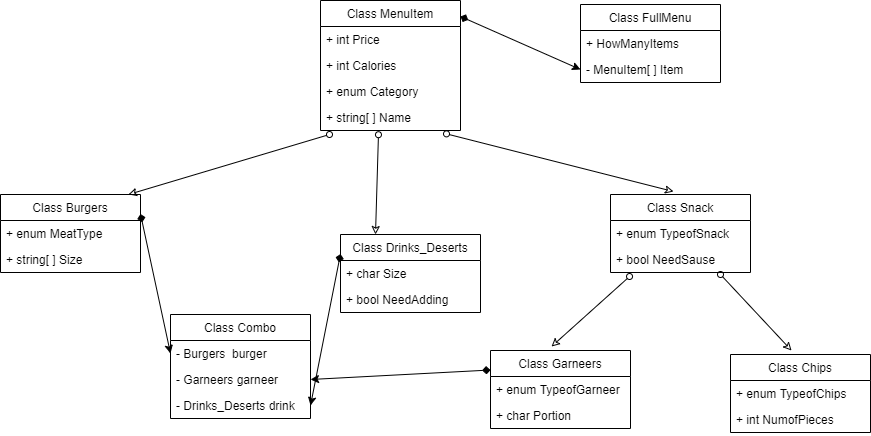

The diagram above was exported from draw.io. Its source (the exported page's mxGraphModel, read from the mxfile embedded in the PNG):
<mxGraphModel dx="902" dy="581" grid="1" gridSize="10" guides="1" tooltips="1" connect="1" arrows="1" fold="1" page="1" pageScale="1" pageWidth="1169" pageHeight="1654" math="0" shadow="0">
  <root>
    <mxCell id="WIyWlLk6GJQsqaUBKTNV-0" />
    <mxCell id="WIyWlLk6GJQsqaUBKTNV-1" parent="WIyWlLk6GJQsqaUBKTNV-0" />
    <mxCell id="RYmMhZPzfbyLAm1gfDL7-0" value="Class MenuItem" style="swimlane;fontStyle=0;childLayout=stackLayout;horizontal=1;startSize=26;fillColor=none;horizontalStack=0;resizeParent=1;resizeParentMax=0;resizeLast=0;collapsible=1;marginBottom=0;" vertex="1" parent="WIyWlLk6GJQsqaUBKTNV-1">
      <mxGeometry x="330" y="46" width="140" height="130" as="geometry">
        <mxRectangle x="160" y="50" width="50" height="26" as="alternateBounds" />
      </mxGeometry>
    </mxCell>
    <mxCell id="RYmMhZPzfbyLAm1gfDL7-1" value="+ int Price" style="text;strokeColor=none;fillColor=none;align=left;verticalAlign=top;spacingLeft=4;spacingRight=4;overflow=hidden;rotatable=0;points=[[0,0.5],[1,0.5]];portConstraint=eastwest;" vertex="1" parent="RYmMhZPzfbyLAm1gfDL7-0">
      <mxGeometry y="26" width="140" height="26" as="geometry" />
    </mxCell>
    <mxCell id="RYmMhZPzfbyLAm1gfDL7-2" value="+ int Calories" style="text;strokeColor=none;fillColor=none;align=left;verticalAlign=top;spacingLeft=4;spacingRight=4;overflow=hidden;rotatable=0;points=[[0,0.5],[1,0.5]];portConstraint=eastwest;" vertex="1" parent="RYmMhZPzfbyLAm1gfDL7-0">
      <mxGeometry y="52" width="140" height="26" as="geometry" />
    </mxCell>
    <mxCell id="RYmMhZPzfbyLAm1gfDL7-3" value="+ enum Category" style="text;strokeColor=none;fillColor=none;align=left;verticalAlign=top;spacingLeft=4;spacingRight=4;overflow=hidden;rotatable=0;points=[[0,0.5],[1,0.5]];portConstraint=eastwest;" vertex="1" parent="RYmMhZPzfbyLAm1gfDL7-0">
      <mxGeometry y="78" width="140" height="52" as="geometry" />
    </mxCell>
    <mxCell id="RYmMhZPzfbyLAm1gfDL7-4" value="Class FullMenu" style="swimlane;fontStyle=0;childLayout=stackLayout;horizontal=1;startSize=26;fillColor=none;horizontalStack=0;resizeParent=1;resizeParentMax=0;resizeLast=0;collapsible=1;marginBottom=0;" vertex="1" parent="WIyWlLk6GJQsqaUBKTNV-1">
      <mxGeometry x="590" y="50" width="140" height="78" as="geometry" />
    </mxCell>
    <mxCell id="RYmMhZPzfbyLAm1gfDL7-5" value="+ HowManyItems" style="text;strokeColor=none;fillColor=none;align=left;verticalAlign=top;spacingLeft=4;spacingRight=4;overflow=hidden;rotatable=0;points=[[0,0.5],[1,0.5]];portConstraint=eastwest;" vertex="1" parent="RYmMhZPzfbyLAm1gfDL7-4">
      <mxGeometry y="26" width="140" height="26" as="geometry" />
    </mxCell>
    <mxCell id="RYmMhZPzfbyLAm1gfDL7-6" value="- MenuItem[ ] Item" style="text;strokeColor=none;fillColor=none;align=left;verticalAlign=top;spacingLeft=4;spacingRight=4;overflow=hidden;rotatable=0;points=[[0,0.5],[1,0.5]];portConstraint=eastwest;" vertex="1" parent="RYmMhZPzfbyLAm1gfDL7-4">
      <mxGeometry y="52" width="140" height="26" as="geometry" />
    </mxCell>
    <mxCell id="RYmMhZPzfbyLAm1gfDL7-8" value="" style="endArrow=classic;html=1;entryX=0;entryY=0.5;entryDx=0;entryDy=0;startArrow=diamond;startFill=1;" edge="1" parent="WIyWlLk6GJQsqaUBKTNV-1" target="RYmMhZPzfbyLAm1gfDL7-6">
      <mxGeometry width="50" height="50" relative="1" as="geometry">
        <mxPoint x="470" y="62" as="sourcePoint" />
        <mxPoint x="520" y="100" as="targetPoint" />
      </mxGeometry>
    </mxCell>
    <mxCell id="RYmMhZPzfbyLAm1gfDL7-9" value="Class Burgers" style="swimlane;fontStyle=0;childLayout=stackLayout;horizontal=1;startSize=26;fillColor=none;horizontalStack=0;resizeParent=1;resizeParentMax=0;resizeLast=0;collapsible=1;marginBottom=0;" vertex="1" parent="WIyWlLk6GJQsqaUBKTNV-1">
      <mxGeometry x="10" y="240" width="140" height="78" as="geometry" />
    </mxCell>
    <mxCell id="RYmMhZPzfbyLAm1gfDL7-10" value="+ enum MeatType" style="text;strokeColor=none;fillColor=none;align=left;verticalAlign=top;spacingLeft=4;spacingRight=4;overflow=hidden;rotatable=0;points=[[0,0.5],[1,0.5]];portConstraint=eastwest;" vertex="1" parent="RYmMhZPzfbyLAm1gfDL7-9">
      <mxGeometry y="26" width="140" height="26" as="geometry" />
    </mxCell>
    <mxCell id="RYmMhZPzfbyLAm1gfDL7-11" value="+ string[ ] Size" style="text;strokeColor=none;fillColor=none;align=left;verticalAlign=top;spacingLeft=4;spacingRight=4;overflow=hidden;rotatable=0;points=[[0,0.5],[1,0.5]];portConstraint=eastwest;" vertex="1" parent="RYmMhZPzfbyLAm1gfDL7-9">
      <mxGeometry y="52" width="140" height="26" as="geometry" />
    </mxCell>
    <mxCell id="RYmMhZPzfbyLAm1gfDL7-13" value="Class Snack" style="swimlane;fontStyle=0;childLayout=stackLayout;horizontal=1;startSize=26;fillColor=none;horizontalStack=0;resizeParent=1;resizeParentMax=0;resizeLast=0;collapsible=1;marginBottom=0;" vertex="1" parent="WIyWlLk6GJQsqaUBKTNV-1">
      <mxGeometry x="620" y="240" width="140" height="78" as="geometry" />
    </mxCell>
    <mxCell id="RYmMhZPzfbyLAm1gfDL7-14" value="+ enum TypeofSnack" style="text;strokeColor=none;fillColor=none;align=left;verticalAlign=top;spacingLeft=4;spacingRight=4;overflow=hidden;rotatable=0;points=[[0,0.5],[1,0.5]];portConstraint=eastwest;" vertex="1" parent="RYmMhZPzfbyLAm1gfDL7-13">
      <mxGeometry y="26" width="140" height="26" as="geometry" />
    </mxCell>
    <mxCell id="RYmMhZPzfbyLAm1gfDL7-15" value="+ bool NeedSause" style="text;strokeColor=none;fillColor=none;align=left;verticalAlign=top;spacingLeft=4;spacingRight=4;overflow=hidden;rotatable=0;points=[[0,0.5],[1,0.5]];portConstraint=eastwest;" vertex="1" parent="RYmMhZPzfbyLAm1gfDL7-13">
      <mxGeometry y="52" width="140" height="26" as="geometry" />
    </mxCell>
    <mxCell id="RYmMhZPzfbyLAm1gfDL7-17" value="Class Drinks_Deserts" style="swimlane;fontStyle=0;childLayout=stackLayout;horizontal=1;startSize=26;fillColor=none;horizontalStack=0;resizeParent=1;resizeParentMax=0;resizeLast=0;collapsible=1;marginBottom=0;" vertex="1" parent="WIyWlLk6GJQsqaUBKTNV-1">
      <mxGeometry x="350" y="280" width="140" height="78" as="geometry" />
    </mxCell>
    <mxCell id="RYmMhZPzfbyLAm1gfDL7-18" value="+ char Size" style="text;strokeColor=none;fillColor=none;align=left;verticalAlign=top;spacingLeft=4;spacingRight=4;overflow=hidden;rotatable=0;points=[[0,0.5],[1,0.5]];portConstraint=eastwest;" vertex="1" parent="RYmMhZPzfbyLAm1gfDL7-17">
      <mxGeometry y="26" width="140" height="26" as="geometry" />
    </mxCell>
    <mxCell id="RYmMhZPzfbyLAm1gfDL7-20" value="+ bool NeedAdding" style="text;strokeColor=none;fillColor=none;align=left;verticalAlign=top;spacingLeft=4;spacingRight=4;overflow=hidden;rotatable=0;points=[[0,0.5],[1,0.5]];portConstraint=eastwest;" vertex="1" parent="RYmMhZPzfbyLAm1gfDL7-17">
      <mxGeometry y="52" width="140" height="26" as="geometry" />
    </mxCell>
    <mxCell id="RYmMhZPzfbyLAm1gfDL7-21" value="Class Combo" style="swimlane;fontStyle=0;childLayout=stackLayout;horizontal=1;startSize=26;fillColor=none;horizontalStack=0;resizeParent=1;resizeParentMax=0;resizeLast=0;collapsible=1;marginBottom=0;" vertex="1" parent="WIyWlLk6GJQsqaUBKTNV-1">
      <mxGeometry x="180" y="360" width="140" height="104" as="geometry" />
    </mxCell>
    <mxCell id="RYmMhZPzfbyLAm1gfDL7-22" value="- Burgers  burger" style="text;strokeColor=none;fillColor=none;align=left;verticalAlign=top;spacingLeft=4;spacingRight=4;overflow=hidden;rotatable=0;points=[[0,0.5],[1,0.5]];portConstraint=eastwest;" vertex="1" parent="RYmMhZPzfbyLAm1gfDL7-21">
      <mxGeometry y="26" width="140" height="26" as="geometry" />
    </mxCell>
    <mxCell id="RYmMhZPzfbyLAm1gfDL7-23" value="- Garneers garneer" style="text;strokeColor=none;fillColor=none;align=left;verticalAlign=top;spacingLeft=4;spacingRight=4;overflow=hidden;rotatable=0;points=[[0,0.5],[1,0.5]];portConstraint=eastwest;" vertex="1" parent="RYmMhZPzfbyLAm1gfDL7-21">
      <mxGeometry y="52" width="140" height="26" as="geometry" />
    </mxCell>
    <mxCell id="RYmMhZPzfbyLAm1gfDL7-24" value="- Drinks_Deserts drink" style="text;strokeColor=none;fillColor=none;align=left;verticalAlign=top;spacingLeft=4;spacingRight=4;overflow=hidden;rotatable=0;points=[[0,0.5],[1,0.5]];portConstraint=eastwest;" vertex="1" parent="RYmMhZPzfbyLAm1gfDL7-21">
      <mxGeometry y="78" width="140" height="26" as="geometry" />
    </mxCell>
    <mxCell id="RYmMhZPzfbyLAm1gfDL7-32" value="+ string[ ] Name" style="text;strokeColor=none;fillColor=none;align=left;verticalAlign=top;spacingLeft=4;spacingRight=4;overflow=hidden;rotatable=0;points=[[0,0.5],[1,0.5]];portConstraint=eastwest;" vertex="1" parent="WIyWlLk6GJQsqaUBKTNV-1">
      <mxGeometry x="330" y="150" width="140" height="30" as="geometry" />
    </mxCell>
    <mxCell id="RYmMhZPzfbyLAm1gfDL7-33" value="Class Garneers" style="swimlane;fontStyle=0;childLayout=stackLayout;horizontal=1;startSize=26;fillColor=none;horizontalStack=0;resizeParent=1;resizeParentMax=0;resizeLast=0;collapsible=1;marginBottom=0;" vertex="1" parent="WIyWlLk6GJQsqaUBKTNV-1">
      <mxGeometry x="500" y="396" width="140" height="78" as="geometry" />
    </mxCell>
    <mxCell id="RYmMhZPzfbyLAm1gfDL7-34" value="+ enum TypeofGarneer" style="text;strokeColor=none;fillColor=none;align=left;verticalAlign=top;spacingLeft=4;spacingRight=4;overflow=hidden;rotatable=0;points=[[0,0.5],[1,0.5]];portConstraint=eastwest;" vertex="1" parent="RYmMhZPzfbyLAm1gfDL7-33">
      <mxGeometry y="26" width="140" height="26" as="geometry" />
    </mxCell>
    <mxCell id="RYmMhZPzfbyLAm1gfDL7-35" value="+ char Portion" style="text;strokeColor=none;fillColor=none;align=left;verticalAlign=top;spacingLeft=4;spacingRight=4;overflow=hidden;rotatable=0;points=[[0,0.5],[1,0.5]];portConstraint=eastwest;" vertex="1" parent="RYmMhZPzfbyLAm1gfDL7-33">
      <mxGeometry y="52" width="140" height="26" as="geometry" />
    </mxCell>
    <mxCell id="RYmMhZPzfbyLAm1gfDL7-37" value="Class Chips" style="swimlane;fontStyle=0;childLayout=stackLayout;horizontal=1;startSize=26;fillColor=none;horizontalStack=0;resizeParent=1;resizeParentMax=0;resizeLast=0;collapsible=1;marginBottom=0;" vertex="1" parent="WIyWlLk6GJQsqaUBKTNV-1">
      <mxGeometry x="740" y="400" width="140" height="78" as="geometry" />
    </mxCell>
    <mxCell id="RYmMhZPzfbyLAm1gfDL7-38" value="+ enum TypeofChips" style="text;strokeColor=none;fillColor=none;align=left;verticalAlign=top;spacingLeft=4;spacingRight=4;overflow=hidden;rotatable=0;points=[[0,0.5],[1,0.5]];portConstraint=eastwest;" vertex="1" parent="RYmMhZPzfbyLAm1gfDL7-37">
      <mxGeometry y="26" width="140" height="26" as="geometry" />
    </mxCell>
    <mxCell id="RYmMhZPzfbyLAm1gfDL7-39" value="+ int NumofPieces" style="text;strokeColor=none;fillColor=none;align=left;verticalAlign=top;spacingLeft=4;spacingRight=4;overflow=hidden;rotatable=0;points=[[0,0.5],[1,0.5]];portConstraint=eastwest;" vertex="1" parent="RYmMhZPzfbyLAm1gfDL7-37">
      <mxGeometry y="52" width="140" height="26" as="geometry" />
    </mxCell>
    <mxCell id="RYmMhZPzfbyLAm1gfDL7-41" value="" style="endArrow=classic;html=1;entryX=0;entryY=0.5;entryDx=0;entryDy=0;startArrow=diamond;startFill=1;exitX=1;exitY=0.25;exitDx=0;exitDy=0;" edge="1" parent="WIyWlLk6GJQsqaUBKTNV-1" source="RYmMhZPzfbyLAm1gfDL7-9" target="RYmMhZPzfbyLAm1gfDL7-22">
      <mxGeometry width="50" height="50" relative="1" as="geometry">
        <mxPoint x="170" y="320" as="sourcePoint" />
        <mxPoint x="420" y="320" as="targetPoint" />
      </mxGeometry>
    </mxCell>
    <mxCell id="RYmMhZPzfbyLAm1gfDL7-43" value="" style="endArrow=classic;html=1;entryX=1;entryY=0.5;entryDx=0;entryDy=0;exitX=0;exitY=0.25;exitDx=0;exitDy=0;startArrow=diamond;startFill=1;" edge="1" parent="WIyWlLk6GJQsqaUBKTNV-1" source="RYmMhZPzfbyLAm1gfDL7-17" target="RYmMhZPzfbyLAm1gfDL7-24">
      <mxGeometry width="50" height="50" relative="1" as="geometry">
        <mxPoint x="370" y="370" as="sourcePoint" />
        <mxPoint x="420" y="320" as="targetPoint" />
      </mxGeometry>
    </mxCell>
    <mxCell id="RYmMhZPzfbyLAm1gfDL7-44" value="" style="endArrow=classic;html=1;entryX=1;entryY=0.5;entryDx=0;entryDy=0;exitX=0;exitY=0.25;exitDx=0;exitDy=0;startArrow=diamond;startFill=1;" edge="1" parent="WIyWlLk6GJQsqaUBKTNV-1" source="RYmMhZPzfbyLAm1gfDL7-33" target="RYmMhZPzfbyLAm1gfDL7-23">
      <mxGeometry width="50" height="50" relative="1" as="geometry">
        <mxPoint x="400" y="430" as="sourcePoint" />
        <mxPoint x="450" y="380" as="targetPoint" />
      </mxGeometry>
    </mxCell>
    <mxCell id="RYmMhZPzfbyLAm1gfDL7-45" value="" style="endArrow=classic;html=1;entryX=0.914;entryY=0;entryDx=0;entryDy=0;entryPerimeter=0;endFill=0;startArrow=oval;startFill=0;" edge="1" parent="WIyWlLk6GJQsqaUBKTNV-1" target="RYmMhZPzfbyLAm1gfDL7-9">
      <mxGeometry width="50" height="50" relative="1" as="geometry">
        <mxPoint x="339" y="180" as="sourcePoint" />
        <mxPoint x="250" y="260" as="targetPoint" />
      </mxGeometry>
    </mxCell>
    <mxCell id="RYmMhZPzfbyLAm1gfDL7-47" value="" style="endArrow=classic;html=1;entryX=0.25;entryY=0;entryDx=0;entryDy=0;endFill=0;startArrow=oval;startFill=0;exitX=0.414;exitY=1.081;exitDx=0;exitDy=0;exitPerimeter=0;" edge="1" parent="WIyWlLk6GJQsqaUBKTNV-1" source="RYmMhZPzfbyLAm1gfDL7-3" target="RYmMhZPzfbyLAm1gfDL7-17">
      <mxGeometry width="50" height="50" relative="1" as="geometry">
        <mxPoint x="510" y="170" as="sourcePoint" />
        <mxPoint x="357.96000000000004" y="220" as="targetPoint" />
      </mxGeometry>
    </mxCell>
    <mxCell id="RYmMhZPzfbyLAm1gfDL7-48" value="" style="endArrow=classic;html=1;entryX=0.45;entryY=-0.038;entryDx=0;entryDy=0;entryPerimeter=0;endFill=0;startArrow=oval;startFill=0;exitX=0.9;exitY=1.065;exitDx=0;exitDy=0;exitPerimeter=0;" edge="1" parent="WIyWlLk6GJQsqaUBKTNV-1" source="RYmMhZPzfbyLAm1gfDL7-3" target="RYmMhZPzfbyLAm1gfDL7-13">
      <mxGeometry width="50" height="50" relative="1" as="geometry">
        <mxPoint x="530" y="170" as="sourcePoint" />
        <mxPoint x="377.96000000000004" y="220" as="targetPoint" />
      </mxGeometry>
    </mxCell>
    <mxCell id="RYmMhZPzfbyLAm1gfDL7-49" value="" style="endArrow=classic;html=1;entryX=0.436;entryY=-0.051;entryDx=0;entryDy=0;entryPerimeter=0;endFill=0;startArrow=oval;startFill=0;exitX=0.136;exitY=1.154;exitDx=0;exitDy=0;exitPerimeter=0;" edge="1" parent="WIyWlLk6GJQsqaUBKTNV-1" source="RYmMhZPzfbyLAm1gfDL7-15" target="RYmMhZPzfbyLAm1gfDL7-33">
      <mxGeometry width="50" height="50" relative="1" as="geometry">
        <mxPoint x="652.04" y="318" as="sourcePoint" />
        <mxPoint x="500" y="368" as="targetPoint" />
      </mxGeometry>
    </mxCell>
    <mxCell id="RYmMhZPzfbyLAm1gfDL7-50" value="" style="endArrow=classic;html=1;endFill=0;startArrow=oval;startFill=0;entryX=0.436;entryY=-0.051;entryDx=0;entryDy=0;entryPerimeter=0;" edge="1" parent="WIyWlLk6GJQsqaUBKTNV-1" target="RYmMhZPzfbyLAm1gfDL7-37">
      <mxGeometry width="50" height="50" relative="1" as="geometry">
        <mxPoint x="730" y="320" as="sourcePoint" />
        <mxPoint x="820" y="380" as="targetPoint" />
      </mxGeometry>
    </mxCell>
  </root>
</mxGraphModel>